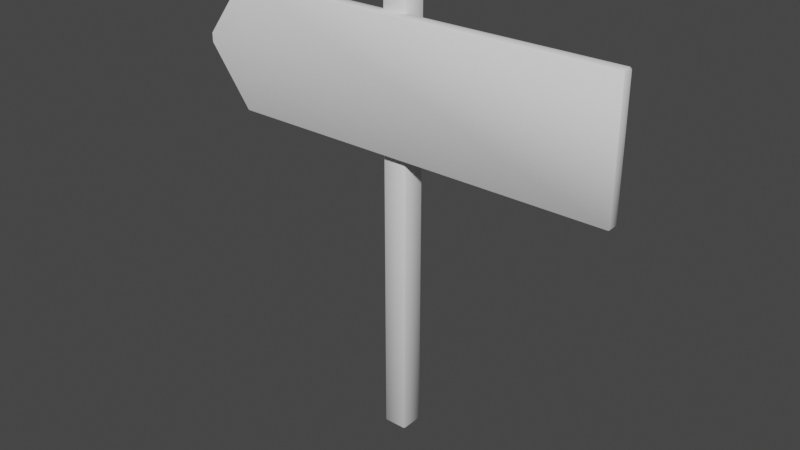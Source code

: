 # Source: SIgnage_with_arrow.blend  (saved by Blender 3.5.10; exported with 4.5.12 LTS)
import bpy
from mathutils import Matrix  # noqa: F401  (used for matrix-valued properties, if any)

bpy.ops.wm.read_factory_settings(use_empty=True)
scene = bpy.context.scene
scene.name = 'Scene'

# ---- collections
col_collection = bpy.data.collections.new('Collection'); scene.collection.children.link(col_collection)

# ---- node groups
ng_auto_smooth = bpy.data.node_groups.new('Auto Smooth', 'GeometryNodeTree')
_s = ng_auto_smooth.interface.new_socket(name='Geometry', in_out='OUTPUT', socket_type='NodeSocketGeometry')
_s = ng_auto_smooth.interface.new_socket(name='Geometry', in_out='INPUT', socket_type='NodeSocketGeometry')
_s = ng_auto_smooth.interface.new_socket(name='Angle', in_out='INPUT', socket_type='NodeSocketFloat')
_s.subtype = 'ANGLE'
_s.min_value = 0.0
_s.max_value = 3.142
ng_auto_smooth.is_modifier = True
_N = ng_auto_smooth.nodes; _L = ng_auto_smooth.links
n0 = _N.new('NodeGroupOutput'); n0.name = 'Group Output'; n0.location = (480, -100)
n1 = _N.new('NodeGroupInput'); n1.name = 'Group Input'; n1.location = (-420, -300)
n2 = _N.new('NodeGroupInput'); n2.name = 'Group Input.001'; n2.location = (-60, -100)
n3 = _N.new('GeometryNodeSetShadeSmooth'); n3.name = 'Set Shade Smooth'; n3.location = (120, -100)
n3.domain = 'EDGE'
n4 = _N.new('GeometryNodeSetShadeSmooth'); n4.name = 'Set Shade Smooth.001'; n4.location = (300, -100)
n5 = _N.new('GeometryNodeInputMeshEdgeAngle'); n5.name = 'Edge Angle'; n5.location = (-420, -220)
n6 = _N.new('GeometryNodeInputEdgeSmooth'); n6.name = 'Is Edge Smooth'; n6.location = (-60, -160)
n7 = _N.new('GeometryNodeInputShadeSmooth'); n7.name = 'Is Face Smooth'; n7.location = (-240, -340)
n8 = _N.new('FunctionNodeBooleanMath'); n8.name = 'Boolean Math'; n8.location = (-60, -220)
n9 = _N.new('FunctionNodeCompare'); n9.name = 'Compare'; n9.location = (-240, -180)
n9.operation = 'LESS_EQUAL'
_L.new(n5.outputs[0], n9.inputs[0])
_L.new(n4.outputs[0], n0.inputs[0])
_L.new(n1.outputs[1], n9.inputs[1])
_L.new(n9.outputs[0], n8.inputs[0])
_L.new(n7.outputs[0], n8.inputs[1])
_L.new(n2.outputs[0], n3.inputs[0])
_L.new(n6.outputs[0], n3.inputs[1])
_L.new(n3.outputs[0], n4.inputs[0])
_L.new(n8.outputs[0], n3.inputs[2])
n0.is_active_output = True

# ---- world
world_world = bpy.data.worlds.new('World'); scene.world = world_world
world_world.use_nodes = True; world_world.node_tree.nodes.clear()
_N = world_world.node_tree.nodes; _L = world_world.node_tree.links
n0 = _N.new('ShaderNodeOutputWorld'); n0.name = 'World Output'; n0.location = (300, 300)
n1 = _N.new('ShaderNodeBackground'); n1.name = 'Background'; n1.location = (10, 300)
n1.inputs[0].default_value = (0.05088, 0.05088, 0.05088, 1.0)
_L.new(n1.outputs[0], n0.inputs[0])
n0.is_active_output = True
world_world.color = (0.05088, 0.05088, 0.05088)
world_world.use_sun_shadow = False
world_world.sun_shadow_jitter_overblur = 0.0

# ---- meshes
me_cube_001 = bpy.data.meshes.new('Cube.001')
me_cube_001.from_pydata([(-0.04929, -0.04929, 0.0), (-0.04929, -0.05643, 0.007132), (-0.05643, -0.04929, 0.007132), (-0.04929, -0.05643, 1.993), (-0.04929, -0.04929, 2.0), (-0.05643, -0.04929, 1.993), (-0.04929, 0.04929, 0.0), (-0.05643, 0.04929, 0.007132), (-0.04929, 0.05643, 0.007132), (-0.04929, 0.04929, 2.0), (-0.04929, 0.05643, 1.993), (-0.05643, 0.04929, 1.993), (0.04929, -0.04929, 0.0), (0.05643, -0.04929, 0.007132), (0.04929, -0.05643, 0.007132), (0.04929, -0.04929, 2.0), (0.04929, -0.05643, 1.993), (0.05643, -0.04929, 1.993), (0.04929, 0.04929, 0.0), (0.04929, 0.05643, 0.007132), (0.05643, 0.04929, 0.007132), (0.04929, 0.04929, 2.0), (0.05643, 0.04929, 1.993), (0.04929, 0.05643, 1.993)], [], [(14, 16, 3, 1), (20, 22, 17, 13), (21, 9, 4, 15), (2, 5, 11, 7), (8, 10, 23, 19), (0, 1, 2), (3, 4, 5), (6, 7, 8), (9, 10, 11), (12, 13, 14), (15, 16, 17), (18, 19, 20), (21, 22, 23), (6, 0, 2, 7), (1, 3, 5, 2), (4, 9, 11, 5), (10, 8, 7, 11), (18, 6, 8, 19), (9, 21, 23, 10), (22, 20, 19, 23), (12, 18, 20, 13), (21, 15, 17, 22), (16, 14, 13, 17), (0, 12, 14, 1), (15, 4, 3, 16), (6, 18, 12, 0)])
me_cube_001.polygons.foreach_set('use_smooth', [True] * 26)
_uv = me_cube_001.uv_layers.new(name='UVMap')
_uv.uv.foreach_set('vector', [0.215, 0.0399, 0.215, 0.742, 0.1657, 0.742, 0.1657, 0.0399, 0.05286, 0.003566, 0.05286, 0.9964, 0.003566, 0.9964, 0.003566, 0.003566, 0.2585, 0.003566, 0.2585, 0.05286, 0.2236, 0.05286, 0.2236, 0.003566, 0.1093, 0.003566, 0.1093, 0.9964, 0.05999, 0.9964, 0.05999, 0.003566, 0.1621, 0.003566, 0.1621, 0.9964, 0.1129, 0.9964, 0.1129, 0.003566, 0.1657, 0.03486, 0.1657, 0.0399, 0.1621, 0.03738, 0.2186, 0.05286, 0.2236, 0.05286, 0.2211, 0.05643, 0.05999, 0.0, 0.05999, 0.003566, 0.05643, 0.003566, 0.05999, 1.0, 0.05643, 0.9964, 0.05999, 0.9964, 0.215, 0.03486, 0.2186, 0.03738, 0.215, 0.0399, 0.2236, 0.003566, 0.2186, 0.003566, 0.2211, 0.0, 0.05286, 4.309e-09, 0.05643, 0.003566, 0.05286, 0.003566, 0.05286, 1.0, 0.05286, 0.9964, 0.05643, 0.9964, 0.05999, 0.0, 0.1093, 4.309e-09, 0.1093, 0.003566, 0.05999, 0.003566, 0.1129, 0.003566, 0.1129, 0.9964, 0.1093, 0.9964, 0.1093, 0.003566, 0.1093, 1.0, 0.05999, 1.0, 0.05999, 0.9964, 0.1093, 0.9964, 0.05643, 0.9964, 0.05643, 0.003566, 0.05999, 0.003566, 0.05999, 0.9964, 0.1129, 0.0, 0.1621, 4.309e-09, 0.1621, 0.003566, 0.1129, 0.003566, 0.1621, 1.0, 0.1129, 1.0, 0.1129, 0.9964, 0.1621, 0.9964, 0.05286, 0.9964, 0.05286, 0.003566, 0.05643, 0.003566, 0.05643, 0.9964, 0.003566, 0.0, 0.05286, 4.309e-09, 0.05286, 0.003566, 0.003566, 0.003566, 0.05286, 1.0, 0.003566, 1.0, 0.003566, 0.9964, 0.05286, 0.9964, 0.0, 0.9964, 8.754e-08, 0.003566, 0.003566, 0.003566, 0.003566, 0.9964, 0.1657, 0.03486, 0.215, 0.03486, 0.215, 0.0399, 0.1657, 0.0399, 0.2236, 0.003566, 0.2236, 0.05286, 0.2186, 0.05286, 0.2186, 0.003566, 0.1657, 0.0, 0.215, 3.725e-09, 0.215, 0.03486, 0.1657, 0.03486])
me_cube_001.update()
me_cube_002 = bpy.data.meshes.new('Cube.002')
me_cube_002.from_pydata([(-0.9929, -0.08667, 1.599), (-0.9973, -0.0938, 1.6), (-1.0, -0.08667, 1.6), (-0.9973, -0.0938, 1.641), (-0.9929, -0.08667, 1.641), (-1.0, -0.08667, 1.641), (-0.9929, -0.04485, 1.599), (-1.0, -0.04485, 1.6), (-0.9929, -0.03772, 1.6), (-0.9929, -0.04485, 1.641), (-0.9929, -0.03772, 1.641), (-1.0, -0.04485, 1.641), (0.9929, -0.08667, 1.328), (1.0, -0.08667, 1.336), (0.9973, -0.0938, 1.334), (0.9929, -0.08667, 1.912), (0.9973, -0.0938, 1.906), (1.0, -0.08667, 1.905), (0.9929, -0.04485, 1.328), (0.9929, -0.03772, 1.336), (1.0, -0.04485, 1.336), (0.9929, -0.04485, 1.912), (1.0, -0.04485, 1.905), (0.9929, -0.03772, 1.905), (-0.7921, -0.04485, 1.328), (-0.7921, -0.03772, 1.336), (-0.7921, -0.04485, 1.912), (-0.7921, -0.03772, 1.905), (-0.7921, -0.08667, 1.328), (-0.7956, -0.0938, 1.334), (-0.7921, -0.08667, 1.912), (-0.7956, -0.0938, 1.906)], [], [(24, 18, 12, 28), (29, 31, 3, 1), (20, 22, 17, 13), (26, 9, 4, 30), (2, 5, 11, 7), (25, 27, 23, 19), (0, 1, 2), (3, 4, 5), (6, 7, 8), (9, 10, 11), (12, 13, 14), (15, 16, 17), (18, 19, 20), (21, 22, 23), (6, 0, 2, 7), (1, 3, 5, 2), (4, 9, 11, 5), (10, 8, 7, 11), (24, 6, 8, 25), (26, 21, 23, 27), (22, 20, 19, 23), (12, 18, 20, 13), (21, 15, 17, 22), (16, 14, 13, 17), (28, 12, 14, 29), (30, 4, 3, 31), (15, 30, 31, 16), (0, 28, 29, 1), (9, 26, 27, 10), (18, 24, 25, 19), (8, 10, 27, 25), (21, 26, 30, 15), (14, 16, 31, 29), (6, 24, 28, 0)])
me_cube_002.polygons.foreach_set('use_smooth', [True] * 34)
_uv = me_cube_002.uv_layers.new(name='UVMap')
_uv.uv.foreach_set('vector', [0.6364, 0.07621, 0.6392, 0.7089, 0.6185, 0.7105, 0.6156, 0.07782, 0.2947, 0.8964, 0.5807, 0.8964, 0.5807, 0.9973, 0.2947, 0.9973, 0.6637, 0.005023, 0.6669, 0.2068, 0.6461, 0.2087, 0.643, 0.006859, 0.6111, 0.6378, 0.6114, 0.7089, 0.5906, 0.7105, 0.5903, 0.6394, 0.6461, 0.4173, 0.643, 0.2155, 0.6637, 0.2137, 0.6669, 0.4155, 0.003566, 0.104, 0.2882, 0.104, 0.2882, 0.9964, 0.003566, 0.9964, 0.6153, 0.006634, 0.6114, 0.003292, 0.6149, 0.001606, 0.6392, 0.2144, 0.6425, 0.2105, 0.643, 0.2155, 0.6361, 0.005028, 0.6357, 0.0, 0.6392, 0.002254, 0.6633, 0.2087, 0.6669, 0.2109, 0.6637, 0.2137, 0.6425, 0.001836, 0.643, 0.006859, 0.6392, 0.005767, 0.5875, 0.006634, 0.5836, 0.003292, 0.5871, 0.001606, 0.6633, 0.0, 0.6669, 0.002215, 0.6637, 0.005023, 0.6083, 0.005028, 0.6079, 0.0, 0.6114, 0.002254, 0.6361, 0.005028, 0.6153, 0.006634, 0.6149, 0.001606, 0.6357, 0.0, 0.6424, 0.4171, 0.6392, 0.2144, 0.643, 0.2155, 0.6461, 0.4173, 0.6425, 0.2105, 0.6633, 0.2087, 0.6637, 0.2137, 0.643, 0.2155, 0.2882, 0.003566, 0.003566, 0.003566, 0.003566, 0.0, 0.2882, 0.0, 0.0, 0.104, 0.0, 0.003566, 0.003566, 0.003566, 0.003566, 0.104, 0.2918, 0.104, 0.2918, 0.9964, 0.2882, 0.9964, 0.2882, 0.104, 0.2882, 1.0, 0.003566, 1.0, 0.003566, 0.9964, 0.2882, 0.9964, 0.6425, 0.001836, 0.6633, 0.0, 0.6637, 0.005023, 0.643, 0.006859, 0.6083, 0.005028, 0.5875, 0.006634, 0.5871, 0.001606, 0.6079, 0.0, 0.6424, 0.2085, 0.6392, 0.005767, 0.643, 0.006859, 0.6461, 0.2087, 0.2918, 0.8947, 0.2918, 0.002197, 0.2947, 0.0, 0.2947, 0.8964, 0.5836, 0.8947, 0.5836, 0.9951, 0.5807, 0.9973, 0.5807, 0.8964, 0.5836, 0.002197, 0.5836, 0.8947, 0.5807, 0.8964, 0.5807, 0.0, 0.2918, 0.9951, 0.2918, 0.8947, 0.2947, 0.8964, 0.2947, 0.9973, 0.2918, 0.003566, 0.2918, 0.104, 0.2882, 0.104, 0.2882, 0.003566, 0.0, 0.9964, 0.0, 0.104, 0.003566, 0.104, 0.003566, 0.9964, 0.003566, 0.003566, 0.2882, 0.003566, 0.2882, 0.104, 0.003566, 0.104, 0.6083, 0.005028, 0.6111, 0.6378, 0.5903, 0.6394, 0.5875, 0.006634, 0.2947, 0.0, 0.5807, 0.0, 0.5807, 0.8964, 0.2947, 0.8964, 0.6361, 0.005028, 0.6364, 0.07621, 0.6156, 0.07782, 0.6153, 0.006634])
me_cube_002.update()

# ---- objects
ob_cube = bpy.data.objects.new('Cube', me_cube_001)
ob_cube_001 = bpy.data.objects.new('Cube.001', me_cube_002)

# ---- transforms, parenting, visibility, modifiers, constraints
ob_cube.location = (0.0, 0.0, 0.0)
_m = ob_cube.modifiers.new('Auto Smooth', 'NODES')
_m.node_group = ng_auto_smooth
_gi = [s.identifier for s in ng_auto_smooth.interface.items_tree if s.item_type == 'SOCKET' and s.in_out == 'INPUT']
_m[_gi[1]] = 0.8727  # Angle
ob_cube_001.location = (0.0, 0.0, 0.0)
_m = ob_cube_001.modifiers.new('Auto Smooth', 'NODES')
_m.node_group = ng_auto_smooth
_gi = [s.identifier for s in ng_auto_smooth.interface.items_tree if s.item_type == 'SOCKET' and s.in_out == 'INPUT']
_m[_gi[1]] = 0.8727  # Angle

# ---- collection membership
col_collection.objects.link(ob_cube)
col_collection.objects.link(ob_cube_001)

# ---- scene / render settings (as saved in the file)
scene.frame_start = 1; scene.frame_end = 250; scene.frame_set(1)
scene.render.engine = 'BLENDER_EEVEE_NEXT'
scene.cycles.sampling_pattern = 'TABULATED_SOBOL'
scene.view_settings.view_transform = 'Filmic'
bpy.context.view_layer.update()

# ---- added for rendering (the .blend has no active camera and no usable light): camera, sun
cam_auto = bpy.data.cameras.new('AutoCamera')
cam_auto.lens = 50.0
cam_auto.sensor_width = 36.0
cam_auto.clip_end = 1000.0
ob_auto_camera = bpy.data.objects.new('AutoCamera', cam_auto)
scene.collection.objects.link(ob_auto_camera)
ob_auto_camera.location = (2.62062, -3.16343, 3.0965)
ob_auto_camera.rotation_euler = (1.09748, -7.21219e-08, 0.694738)
scene.camera = ob_auto_camera
light_auto_sun = bpy.data.lights.new('AutoSun', 'SUN')
light_auto_sun.energy = 3.0
light_auto_sun.angle = 0.0523599
ob_auto_sun = bpy.data.objects.new('AutoSun', light_auto_sun)
scene.collection.objects.link(ob_auto_sun)
ob_auto_sun.rotation_euler = (0.872665, 0.174533, 0.523599)
bpy.context.view_layer.update()
